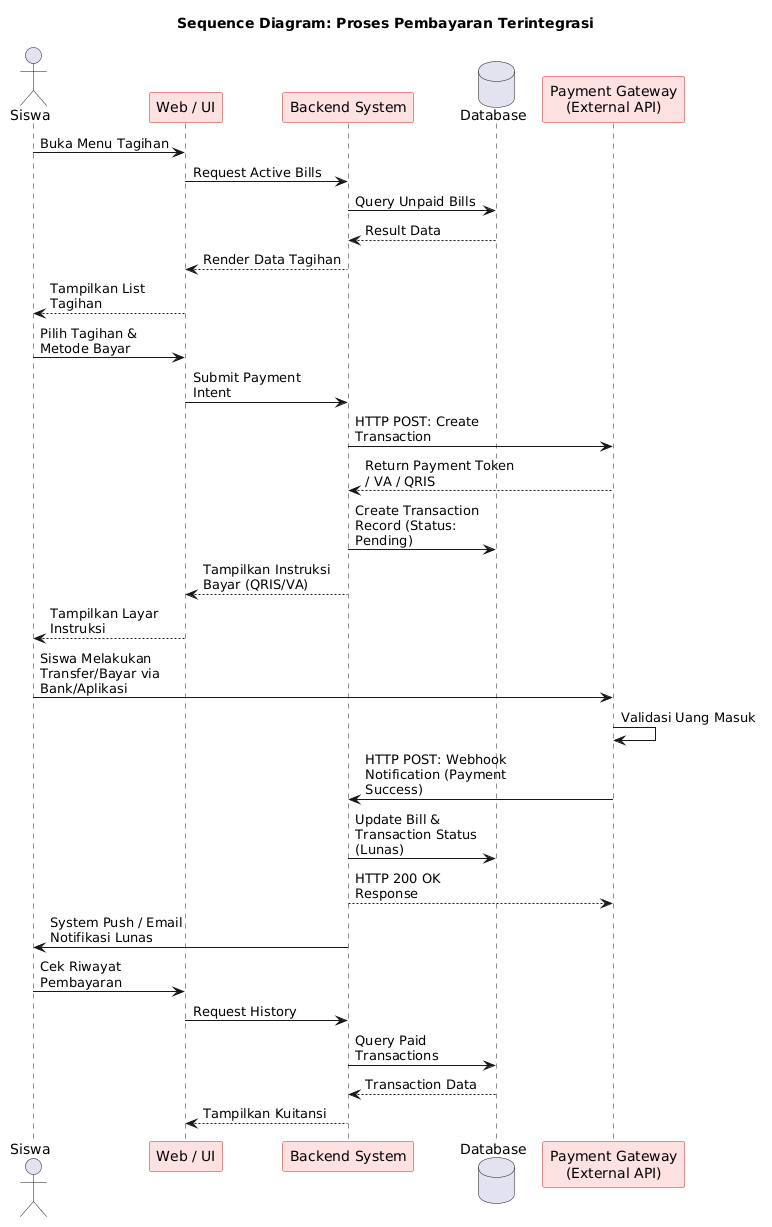

The diagram above was rendered by PlantUML. Its source (embedded in the PNG):
@startuml
skinparam maxMessageSize 150
skinparam ParticipantBackgroundColor #fee2e2
skinparam ParticipantBorderColor #dc2626
title Sequence Diagram: Proses Pembayaran Terintegrasi

actor Siswa as S
participant "Web / UI" as UI
participant "Backend System" as Sys
database "Database" as DB
participant "Payment Gateway\n(External API)" as PG

S -> UI: Buka Menu Tagihan
UI -> Sys: Request Active Bills
Sys -> DB: Query Unpaid Bills
DB --> Sys: Result Data
Sys --> UI: Render Data Tagihan
UI --> S: Tampilkan List Tagihan

S -> UI: Pilih Tagihan & Metode Bayar
UI -> Sys: Submit Payment Intent
Sys -> PG: HTTP POST: Create Transaction
PG --> Sys: Return Payment Token / VA / QRIS
Sys -> DB: Create Transaction Record (Status: Pending)
Sys --> UI: Tampilkan Instruksi Bayar (QRIS/VA)
UI --> S: Tampilkan Layar Instruksi

S -> PG: Siswa Melakukan Transfer/Bayar via Bank/Aplikasi
PG -> PG: Validasi Uang Masuk
PG -> Sys: HTTP POST: Webhook Notification (Payment Success)
Sys -> DB: Update Bill & Transaction Status (Lunas)
Sys --> PG: HTTP 200 OK Response
Sys -> S: System Push / Email Notifikasi Lunas

S -> UI: Cek Riwayat Pembayaran
UI -> Sys: Request History
Sys -> DB: Query Paid Transactions
DB --> Sys: Transaction Data
Sys --> UI: Tampilkan Kuitansi
@enduml